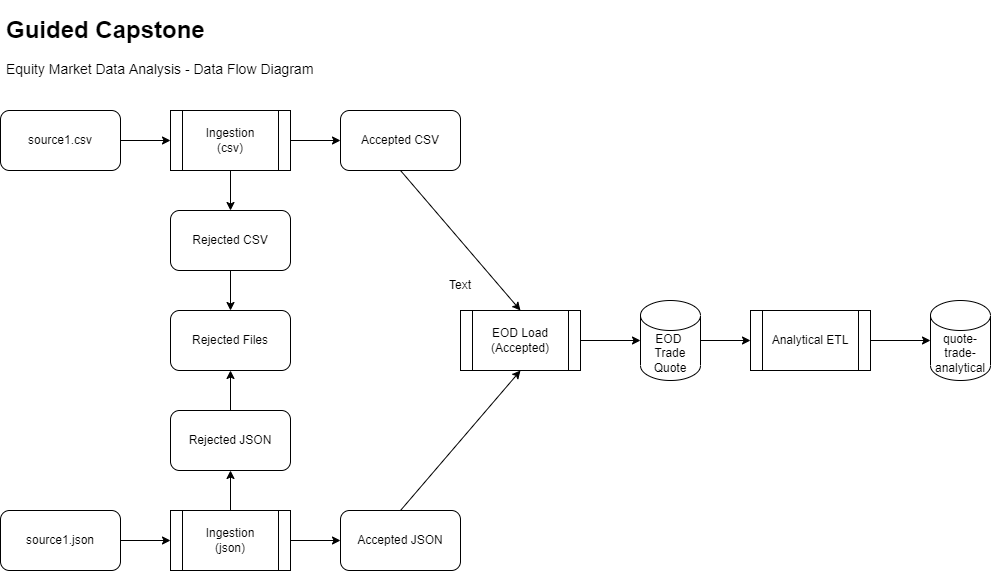

The diagram above was exported from draw.io. Its source (the exported page's mxGraphModel, read from the mxfile embedded in the PNG):
<mxGraphModel dx="1422" dy="762" grid="1" gridSize="10" guides="1" tooltips="1" connect="1" arrows="1" fold="1" page="1" pageScale="1" pageWidth="850" pageHeight="1100" math="0" shadow="0">
  <root>
    <mxCell id="0" />
    <mxCell id="1" parent="0" />
    <mxCell id="1HUJNFnsPYhUYpgu4eyB-1" value="Rejected Files" style="rounded=1;whiteSpace=wrap;html=1;" vertex="1" parent="1">
      <mxGeometry x="210" y="330" width="120" height="60" as="geometry" />
    </mxCell>
    <mxCell id="1HUJNFnsPYhUYpgu4eyB-2" value="source1.csv" style="rounded=1;whiteSpace=wrap;html=1;" vertex="1" parent="1">
      <mxGeometry x="40" y="130" width="120" height="60" as="geometry" />
    </mxCell>
    <mxCell id="1HUJNFnsPYhUYpgu4eyB-3" value="source1.json" style="rounded=1;whiteSpace=wrap;html=1;" vertex="1" parent="1">
      <mxGeometry x="40" y="530" width="120" height="60" as="geometry" />
    </mxCell>
    <mxCell id="1HUJNFnsPYhUYpgu4eyB-4" value="Accepted CSV" style="rounded=1;whiteSpace=wrap;html=1;" vertex="1" parent="1">
      <mxGeometry x="380" y="130" width="120" height="60" as="geometry" />
    </mxCell>
    <mxCell id="1HUJNFnsPYhUYpgu4eyB-5" value="Accepted JSON" style="rounded=1;whiteSpace=wrap;html=1;" vertex="1" parent="1">
      <mxGeometry x="380" y="530" width="120" height="60" as="geometry" />
    </mxCell>
    <mxCell id="1HUJNFnsPYhUYpgu4eyB-6" value="Rejected CSV" style="rounded=1;whiteSpace=wrap;html=1;" vertex="1" parent="1">
      <mxGeometry x="210" y="230" width="120" height="60" as="geometry" />
    </mxCell>
    <mxCell id="1HUJNFnsPYhUYpgu4eyB-7" value="Rejected JSON" style="rounded=1;whiteSpace=wrap;html=1;" vertex="1" parent="1">
      <mxGeometry x="210" y="430" width="120" height="60" as="geometry" />
    </mxCell>
    <mxCell id="1HUJNFnsPYhUYpgu4eyB-8" value="Analytical ETL" style="shape=process;whiteSpace=wrap;html=1;backgroundOutline=1;" vertex="1" parent="1">
      <mxGeometry x="790" y="330" width="120" height="60" as="geometry" />
    </mxCell>
    <mxCell id="1HUJNFnsPYhUYpgu4eyB-9" value="EOD Load&lt;br&gt;(Accepted)" style="shape=process;whiteSpace=wrap;html=1;backgroundOutline=1;" vertex="1" parent="1">
      <mxGeometry x="500" y="330" width="120" height="60" as="geometry" />
    </mxCell>
    <mxCell id="1HUJNFnsPYhUYpgu4eyB-10" value="Ingestion&lt;br&gt;(csv)" style="shape=process;whiteSpace=wrap;html=1;backgroundOutline=1;" vertex="1" parent="1">
      <mxGeometry x="210" y="130" width="120" height="60" as="geometry" />
    </mxCell>
    <mxCell id="1HUJNFnsPYhUYpgu4eyB-11" value="Ingestion&lt;br&gt;(json)" style="shape=process;whiteSpace=wrap;html=1;backgroundOutline=1;" vertex="1" parent="1">
      <mxGeometry x="210" y="530" width="120" height="60" as="geometry" />
    </mxCell>
    <mxCell id="1HUJNFnsPYhUYpgu4eyB-12" value="EOD&amp;nbsp;&lt;br&gt;Trade&lt;br&gt;Quote" style="shape=cylinder3;whiteSpace=wrap;html=1;boundedLbl=1;backgroundOutline=1;size=15;" vertex="1" parent="1">
      <mxGeometry x="680" y="320" width="60" height="80" as="geometry" />
    </mxCell>
    <mxCell id="1HUJNFnsPYhUYpgu4eyB-13" value="quote-trade-analytical" style="shape=cylinder3;whiteSpace=wrap;html=1;boundedLbl=1;backgroundOutline=1;size=15;" vertex="1" parent="1">
      <mxGeometry x="970" y="320" width="60" height="80" as="geometry" />
    </mxCell>
    <mxCell id="1HUJNFnsPYhUYpgu4eyB-14" value="" style="endArrow=classic;html=1;rounded=0;exitX=1;exitY=0.5;exitDx=0;exitDy=0;entryX=0;entryY=0.5;entryDx=0;entryDy=0;" edge="1" parent="1" source="1HUJNFnsPYhUYpgu4eyB-2" target="1HUJNFnsPYhUYpgu4eyB-10">
      <mxGeometry width="50" height="50" relative="1" as="geometry">
        <mxPoint x="480" y="330" as="sourcePoint" />
        <mxPoint x="530" y="280" as="targetPoint" />
      </mxGeometry>
    </mxCell>
    <mxCell id="1HUJNFnsPYhUYpgu4eyB-15" value="" style="endArrow=classic;html=1;rounded=0;exitX=1;exitY=0.5;exitDx=0;exitDy=0;entryX=0;entryY=0.5;entryDx=0;entryDy=0;" edge="1" parent="1" source="1HUJNFnsPYhUYpgu4eyB-10" target="1HUJNFnsPYhUYpgu4eyB-4">
      <mxGeometry width="50" height="50" relative="1" as="geometry">
        <mxPoint x="480" y="330" as="sourcePoint" />
        <mxPoint x="530" y="280" as="targetPoint" />
      </mxGeometry>
    </mxCell>
    <mxCell id="1HUJNFnsPYhUYpgu4eyB-16" value="" style="endArrow=classic;html=1;rounded=0;entryX=0.5;entryY=0;entryDx=0;entryDy=0;exitX=0.5;exitY=1;exitDx=0;exitDy=0;" edge="1" parent="1" source="1HUJNFnsPYhUYpgu4eyB-4" target="1HUJNFnsPYhUYpgu4eyB-9">
      <mxGeometry width="50" height="50" relative="1" as="geometry">
        <mxPoint x="320" y="140" as="sourcePoint" />
        <mxPoint x="370" y="90" as="targetPoint" />
      </mxGeometry>
    </mxCell>
    <mxCell id="1HUJNFnsPYhUYpgu4eyB-17" value="" style="endArrow=classic;html=1;rounded=0;entryX=0.5;entryY=1;entryDx=0;entryDy=0;exitX=0.5;exitY=0;exitDx=0;exitDy=0;" edge="1" parent="1" source="1HUJNFnsPYhUYpgu4eyB-5" target="1HUJNFnsPYhUYpgu4eyB-9">
      <mxGeometry width="50" height="50" relative="1" as="geometry">
        <mxPoint x="310" y="410" as="sourcePoint" />
        <mxPoint x="360" y="360" as="targetPoint" />
      </mxGeometry>
    </mxCell>
    <mxCell id="1HUJNFnsPYhUYpgu4eyB-18" value="" style="endArrow=classic;html=1;rounded=0;entryX=0.5;entryY=0;entryDx=0;entryDy=0;exitX=0.5;exitY=1;exitDx=0;exitDy=0;" edge="1" parent="1" source="1HUJNFnsPYhUYpgu4eyB-10" target="1HUJNFnsPYhUYpgu4eyB-6">
      <mxGeometry width="50" height="50" relative="1" as="geometry">
        <mxPoint x="10" y="300" as="sourcePoint" />
        <mxPoint x="60" y="250" as="targetPoint" />
      </mxGeometry>
    </mxCell>
    <mxCell id="1HUJNFnsPYhUYpgu4eyB-19" value="" style="endArrow=classic;html=1;rounded=0;exitX=0.5;exitY=1;exitDx=0;exitDy=0;entryX=0.5;entryY=0;entryDx=0;entryDy=0;" edge="1" parent="1" source="1HUJNFnsPYhUYpgu4eyB-6" target="1HUJNFnsPYhUYpgu4eyB-1">
      <mxGeometry width="50" height="50" relative="1" as="geometry">
        <mxPoint x="480" y="330" as="sourcePoint" />
        <mxPoint x="530" y="280" as="targetPoint" />
      </mxGeometry>
    </mxCell>
    <mxCell id="1HUJNFnsPYhUYpgu4eyB-20" value="" style="endArrow=classic;html=1;rounded=0;entryX=0;entryY=0.5;entryDx=0;entryDy=0;exitX=1;exitY=0.5;exitDx=0;exitDy=0;" edge="1" parent="1" source="1HUJNFnsPYhUYpgu4eyB-3" target="1HUJNFnsPYhUYpgu4eyB-11">
      <mxGeometry width="50" height="50" relative="1" as="geometry">
        <mxPoint x="480" y="330" as="sourcePoint" />
        <mxPoint x="530" y="280" as="targetPoint" />
      </mxGeometry>
    </mxCell>
    <mxCell id="1HUJNFnsPYhUYpgu4eyB-21" value="" style="endArrow=classic;html=1;rounded=0;exitX=0.5;exitY=0;exitDx=0;exitDy=0;entryX=0.5;entryY=1;entryDx=0;entryDy=0;" edge="1" parent="1" source="1HUJNFnsPYhUYpgu4eyB-11" target="1HUJNFnsPYhUYpgu4eyB-7">
      <mxGeometry width="50" height="50" relative="1" as="geometry">
        <mxPoint x="480" y="330" as="sourcePoint" />
        <mxPoint x="530" y="440" as="targetPoint" />
      </mxGeometry>
    </mxCell>
    <mxCell id="1HUJNFnsPYhUYpgu4eyB-22" value="" style="endArrow=classic;html=1;rounded=0;exitX=0.5;exitY=0;exitDx=0;exitDy=0;entryX=0.5;entryY=1;entryDx=0;entryDy=0;" edge="1" parent="1" source="1HUJNFnsPYhUYpgu4eyB-7" target="1HUJNFnsPYhUYpgu4eyB-1">
      <mxGeometry width="50" height="50" relative="1" as="geometry">
        <mxPoint x="400" y="400" as="sourcePoint" />
        <mxPoint x="510" y="460" as="targetPoint" />
      </mxGeometry>
    </mxCell>
    <mxCell id="1HUJNFnsPYhUYpgu4eyB-23" value="" style="endArrow=classic;html=1;rounded=0;exitX=1;exitY=0.5;exitDx=0;exitDy=0;entryX=0;entryY=0.5;entryDx=0;entryDy=0;" edge="1" parent="1" source="1HUJNFnsPYhUYpgu4eyB-11" target="1HUJNFnsPYhUYpgu4eyB-5">
      <mxGeometry width="50" height="50" relative="1" as="geometry">
        <mxPoint x="480" y="330" as="sourcePoint" />
        <mxPoint x="530" y="280" as="targetPoint" />
      </mxGeometry>
    </mxCell>
    <mxCell id="1HUJNFnsPYhUYpgu4eyB-24" value="" style="endArrow=classic;html=1;rounded=0;exitX=1;exitY=0.5;exitDx=0;exitDy=0;entryX=0;entryY=0.5;entryDx=0;entryDy=0;entryPerimeter=0;" edge="1" parent="1" source="1HUJNFnsPYhUYpgu4eyB-9" target="1HUJNFnsPYhUYpgu4eyB-12">
      <mxGeometry width="50" height="50" relative="1" as="geometry">
        <mxPoint x="480" y="330" as="sourcePoint" />
        <mxPoint x="530" y="280" as="targetPoint" />
      </mxGeometry>
    </mxCell>
    <mxCell id="1HUJNFnsPYhUYpgu4eyB-25" value="" style="endArrow=classic;html=1;rounded=0;entryX=0;entryY=0.5;entryDx=0;entryDy=0;entryPerimeter=0;exitX=1;exitY=0.5;exitDx=0;exitDy=0;" edge="1" parent="1" source="1HUJNFnsPYhUYpgu4eyB-8" target="1HUJNFnsPYhUYpgu4eyB-13">
      <mxGeometry width="50" height="50" relative="1" as="geometry">
        <mxPoint x="560" y="430" as="sourcePoint" />
        <mxPoint x="530" y="280" as="targetPoint" />
      </mxGeometry>
    </mxCell>
    <mxCell id="1HUJNFnsPYhUYpgu4eyB-26" value="" style="endArrow=classic;html=1;rounded=0;entryX=0;entryY=0.5;entryDx=0;entryDy=0;exitX=1;exitY=0.5;exitDx=0;exitDy=0;exitPerimeter=0;" edge="1" parent="1" source="1HUJNFnsPYhUYpgu4eyB-12" target="1HUJNFnsPYhUYpgu4eyB-8">
      <mxGeometry width="50" height="50" relative="1" as="geometry">
        <mxPoint x="480" y="330" as="sourcePoint" />
        <mxPoint x="530" y="280" as="targetPoint" />
      </mxGeometry>
    </mxCell>
    <mxCell id="1HUJNFnsPYhUYpgu4eyB-27" value="Text" style="text;html=1;strokeColor=none;fillColor=none;align=center;verticalAlign=middle;whiteSpace=wrap;rounded=0;" vertex="1" parent="1">
      <mxGeometry x="470" y="290" width="60" height="30" as="geometry" />
    </mxCell>
    <mxCell id="1HUJNFnsPYhUYpgu4eyB-29" value="&lt;h1&gt;Guided Capstone&lt;/h1&gt;&lt;p style=&quot;font-size: 14px&quot;&gt;Equity Market Data Analysis -&amp;nbsp;&lt;span&gt;Data Flow Diagram&lt;/span&gt;&lt;/p&gt;" style="text;html=1;strokeColor=none;fillColor=none;spacing=5;spacingTop=-20;whiteSpace=wrap;overflow=hidden;rounded=0;" vertex="1" parent="1">
      <mxGeometry x="41" y="30" width="700" height="120" as="geometry" />
    </mxCell>
  </root>
</mxGraphModel>